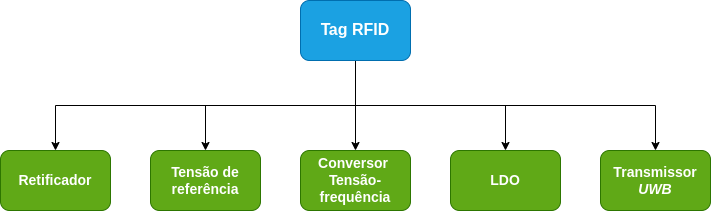

The diagram above was exported from draw.io. Its source (the exported page's mxGraphModel, read from the mxfile embedded in the PNG):
<mxGraphModel dx="878" dy="574" grid="1" gridSize="10" guides="1" tooltips="1" connect="1" arrows="1" fold="1" page="1" pageScale="1" pageWidth="1100" pageHeight="850" background="none" math="0" shadow="0">
  <root>
    <mxCell id="0" />
    <mxCell id="1" parent="0" />
    <mxCell id="96kAY3jv74AIzpVY5Dfh-8" style="edgeStyle=orthogonalEdgeStyle;rounded=0;orthogonalLoop=1;jettySize=auto;html=1;exitX=0.5;exitY=1;exitDx=0;exitDy=0;entryX=0.5;entryY=0;entryDx=0;entryDy=0;" edge="1" parent="1" source="96kAY3jv74AIzpVY5Dfh-1" target="96kAY3jv74AIzpVY5Dfh-5">
      <mxGeometry relative="1" as="geometry" />
    </mxCell>
    <mxCell id="96kAY3jv74AIzpVY5Dfh-9" style="edgeStyle=orthogonalEdgeStyle;rounded=0;orthogonalLoop=1;jettySize=auto;html=1;exitX=0.5;exitY=1;exitDx=0;exitDy=0;entryX=0.5;entryY=0;entryDx=0;entryDy=0;" edge="1" parent="1" source="96kAY3jv74AIzpVY5Dfh-1" target="96kAY3jv74AIzpVY5Dfh-2">
      <mxGeometry relative="1" as="geometry" />
    </mxCell>
    <mxCell id="96kAY3jv74AIzpVY5Dfh-10" style="edgeStyle=orthogonalEdgeStyle;rounded=0;orthogonalLoop=1;jettySize=auto;html=1;exitX=0.5;exitY=1;exitDx=0;exitDy=0;" edge="1" parent="1" source="96kAY3jv74AIzpVY5Dfh-1" target="96kAY3jv74AIzpVY5Dfh-4">
      <mxGeometry relative="1" as="geometry" />
    </mxCell>
    <mxCell id="96kAY3jv74AIzpVY5Dfh-11" style="edgeStyle=orthogonalEdgeStyle;rounded=0;orthogonalLoop=1;jettySize=auto;html=1;exitX=0.5;exitY=1;exitDx=0;exitDy=0;" edge="1" parent="1" source="96kAY3jv74AIzpVY5Dfh-1" target="96kAY3jv74AIzpVY5Dfh-6">
      <mxGeometry relative="1" as="geometry" />
    </mxCell>
    <mxCell id="96kAY3jv74AIzpVY5Dfh-12" style="edgeStyle=orthogonalEdgeStyle;rounded=0;orthogonalLoop=1;jettySize=auto;html=1;exitX=0.5;exitY=1;exitDx=0;exitDy=0;entryX=0.5;entryY=0;entryDx=0;entryDy=0;" edge="1" parent="1" source="96kAY3jv74AIzpVY5Dfh-1" target="96kAY3jv74AIzpVY5Dfh-7">
      <mxGeometry relative="1" as="geometry" />
    </mxCell>
    <mxCell id="96kAY3jv74AIzpVY5Dfh-1" value="&lt;p style=&quot;line-height: 100%;&quot;&gt;&lt;font style=&quot;font-size: 16px;&quot;&gt;&lt;b style=&quot;&quot;&gt;Tag RFID&lt;/b&gt;&lt;/font&gt;&lt;/p&gt;" style="rounded=1;whiteSpace=wrap;html=1;fillColor=#1ba1e2;fontColor=#ffffff;strokeColor=#006EAF;" vertex="1" parent="1">
      <mxGeometry x="380" y="270" width="110" height="60" as="geometry" />
    </mxCell>
    <mxCell id="96kAY3jv74AIzpVY5Dfh-2" value="&lt;font size=&quot;1&quot; style=&quot;&quot;&gt;&lt;span style=&quot;font-size: 14px;&quot;&gt;&lt;b&gt;Retificador&lt;/b&gt;&lt;/span&gt;&lt;/font&gt;" style="rounded=1;whiteSpace=wrap;html=1;fillColor=#60a917;fontColor=#ffffff;strokeColor=#2D7600;" vertex="1" parent="1">
      <mxGeometry x="80" y="420" width="110" height="60" as="geometry" />
    </mxCell>
    <mxCell id="96kAY3jv74AIzpVY5Dfh-4" value="&lt;font size=&quot;1&quot; style=&quot;&quot;&gt;&lt;span style=&quot;font-size: 14px;&quot;&gt;&lt;b&gt;Tensão de referência&lt;/b&gt;&lt;/span&gt;&lt;/font&gt;" style="rounded=1;whiteSpace=wrap;html=1;fillColor=#60a917;fontColor=#ffffff;strokeColor=#2D7600;" vertex="1" parent="1">
      <mxGeometry x="230" y="420" width="110" height="60" as="geometry" />
    </mxCell>
    <mxCell id="96kAY3jv74AIzpVY5Dfh-5" value="&lt;font style=&quot;font-size: 14px;&quot;&gt;&lt;b&gt;Conversor&amp;nbsp;&lt;br&gt;Tensão-frequência&lt;/b&gt;&lt;br&gt;&lt;/font&gt;" style="rounded=1;whiteSpace=wrap;html=1;fillColor=#60a917;fontColor=#ffffff;strokeColor=#2D7600;" vertex="1" parent="1">
      <mxGeometry x="380" y="420" width="110" height="60" as="geometry" />
    </mxCell>
    <mxCell id="96kAY3jv74AIzpVY5Dfh-6" value="&lt;font size=&quot;1&quot; style=&quot;&quot;&gt;&lt;span style=&quot;font-size: 14px;&quot;&gt;&lt;b&gt;LDO&lt;/b&gt;&lt;/span&gt;&lt;/font&gt;" style="rounded=1;whiteSpace=wrap;html=1;fillColor=#60a917;fontColor=#ffffff;strokeColor=#2D7600;" vertex="1" parent="1">
      <mxGeometry x="530" y="420" width="110" height="60" as="geometry" />
    </mxCell>
    <mxCell id="96kAY3jv74AIzpVY5Dfh-7" value="&lt;font size=&quot;1&quot; style=&quot;&quot;&gt;&lt;span style=&quot;font-size: 14px;&quot;&gt;&lt;b&gt;Transmissor &lt;i&gt;UWB&lt;/i&gt;&lt;/b&gt;&lt;/span&gt;&lt;/font&gt;" style="rounded=1;whiteSpace=wrap;html=1;fillColor=#60a917;fontColor=#ffffff;strokeColor=#2D7600;" vertex="1" parent="1">
      <mxGeometry x="680" y="420" width="110" height="60" as="geometry" />
    </mxCell>
  </root>
</mxGraphModel>